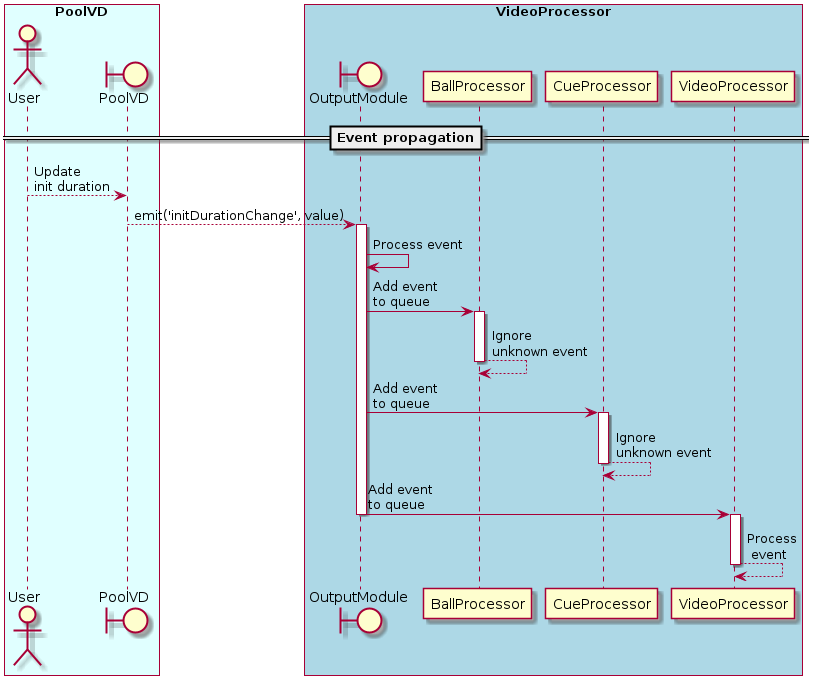

The diagram above was rendered by PlantUML. Its source (embedded in the PNG):
@startuml pool_vd_events_sd
box "PoolVD" #LightCyan
actor User
Boundary PoolVD
end box
box "VideoProcessor" #LightBlue
Boundary OutputModule
participant BallProcessor
participant CueProcessor
participant VideoProcessor
end box


==Event propagation==
User --> PoolVD : Update\ninit duration
PoolVD --> OutputModule : emit('initDurationChange', value)
activate OutputModule
OutputModule -> OutputModule : Process event
OutputModule -> BallProcessor : Add event\nto queue
activate BallProcessor
BallProcessor --> BallProcessor : Ignore\nunknown event
deactivate BallProcessor
OutputModule -> CueProcessor : Add event\nto queue
activate CueProcessor
CueProcessor --> CueProcessor : Ignore\nunknown event
deactivate CueProcessor
OutputModule -> VideoProcessor : Add event\nto queue
deactivate OutputModule
activate VideoProcessor
VideoProcessor --> VideoProcessor : Process\n event
deactivate VideoProcessor
@enduml